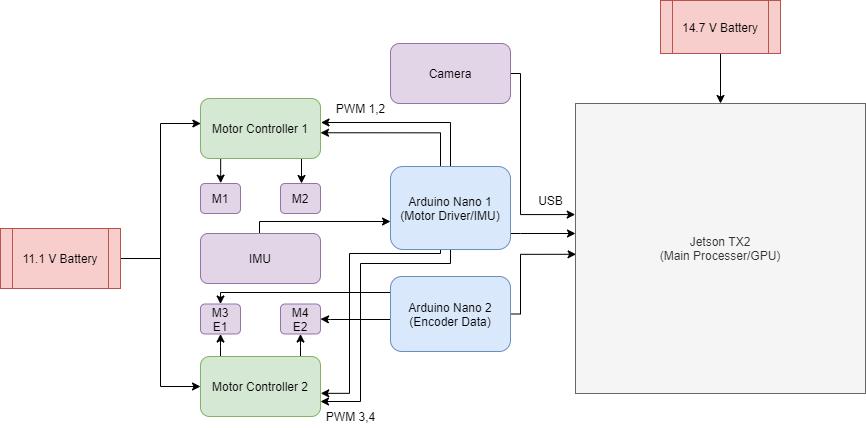

The diagram above was exported from draw.io. Its source (the exported page's mxGraphModel, read from the mxfile embedded in the PNG):
<mxGraphModel dx="1718" dy="628" grid="1" gridSize="10" guides="1" tooltips="1" connect="1" arrows="1" fold="1" page="1" pageScale="1" pageWidth="827" pageHeight="1169" math="0" shadow="0">
  <root>
    <mxCell id="WIyWlLk6GJQsqaUBKTNV-0" />
    <mxCell id="WIyWlLk6GJQsqaUBKTNV-1" parent="WIyWlLk6GJQsqaUBKTNV-0" />
    <mxCell id="zwY-EZkpnWwtiVTPrVjX-68" style="edgeStyle=orthogonalEdgeStyle;rounded=0;orthogonalLoop=1;jettySize=auto;html=1;entryX=1;entryY=0.5;entryDx=0;entryDy=0;" edge="1" parent="WIyWlLk6GJQsqaUBKTNV-1" source="WIyWlLk6GJQsqaUBKTNV-3" target="2YYbPD2NlLkC1HAIFC1y-5">
      <mxGeometry relative="1" as="geometry">
        <Array as="points">
          <mxPoint x="706" y="690" />
          <mxPoint x="706" y="690" />
        </Array>
      </mxGeometry>
    </mxCell>
    <mxCell id="zwY-EZkpnWwtiVTPrVjX-69" style="edgeStyle=orthogonalEdgeStyle;rounded=0;orthogonalLoop=1;jettySize=auto;html=1;" edge="1" parent="WIyWlLk6GJQsqaUBKTNV-1" source="WIyWlLk6GJQsqaUBKTNV-3" target="2YYbPD2NlLkC1HAIFC1y-3">
      <mxGeometry relative="1" as="geometry">
        <Array as="points">
          <mxPoint x="596" y="663" />
        </Array>
      </mxGeometry>
    </mxCell>
    <mxCell id="zwY-EZkpnWwtiVTPrVjX-71" style="edgeStyle=orthogonalEdgeStyle;rounded=0;orthogonalLoop=1;jettySize=auto;html=1;entryX=0.002;entryY=0.52;entryDx=0;entryDy=0;entryPerimeter=0;" edge="1" parent="WIyWlLk6GJQsqaUBKTNV-1" source="WIyWlLk6GJQsqaUBKTNV-3" target="2YYbPD2NlLkC1HAIFC1y-25">
      <mxGeometry relative="1" as="geometry">
        <mxPoint x="906" y="619" as="targetPoint" />
        <Array as="points">
          <mxPoint x="896" y="685" />
          <mxPoint x="896" y="625" />
        </Array>
      </mxGeometry>
    </mxCell>
    <mxCell id="WIyWlLk6GJQsqaUBKTNV-3" value="Arduino Nano 2&lt;br&gt;(Encoder Data)" style="rounded=1;whiteSpace=wrap;html=1;fontSize=12;glass=0;strokeWidth=1;shadow=0;fillColor=#dae8fc;strokeColor=#6c8ebf;comic=0;" parent="WIyWlLk6GJQsqaUBKTNV-1" vertex="1">
      <mxGeometry x="766" y="647" width="120" height="75" as="geometry" />
    </mxCell>
    <mxCell id="zwY-EZkpnWwtiVTPrVjX-8" style="edgeStyle=orthogonalEdgeStyle;rounded=0;orthogonalLoop=1;jettySize=auto;html=1;" edge="1" parent="WIyWlLk6GJQsqaUBKTNV-1" source="2YYbPD2NlLkC1HAIFC1y-1" target="2YYbPD2NlLkC1HAIFC1y-25">
      <mxGeometry relative="1" as="geometry">
        <mxPoint x="896" y="614" as="targetPoint" />
        <Array as="points">
          <mxPoint x="896" y="604" />
          <mxPoint x="896" y="604" />
        </Array>
      </mxGeometry>
    </mxCell>
    <mxCell id="zwY-EZkpnWwtiVTPrVjX-27" style="edgeStyle=orthogonalEdgeStyle;rounded=0;orthogonalLoop=1;jettySize=auto;html=1;entryX=1.004;entryY=0.373;entryDx=0;entryDy=0;entryPerimeter=0;" edge="1" parent="WIyWlLk6GJQsqaUBKTNV-1">
      <mxGeometry relative="1" as="geometry">
        <mxPoint x="826" y="538.62" as="sourcePoint" />
        <mxPoint x="696.4799999999998" y="493" as="targetPoint" />
        <Array as="points">
          <mxPoint x="826" y="492.62" />
        </Array>
      </mxGeometry>
    </mxCell>
    <mxCell id="zwY-EZkpnWwtiVTPrVjX-63" style="edgeStyle=orthogonalEdgeStyle;rounded=0;orthogonalLoop=1;jettySize=auto;html=1;entryX=1;entryY=0.571;entryDx=0;entryDy=0;entryPerimeter=0;" edge="1" parent="WIyWlLk6GJQsqaUBKTNV-1" source="2YYbPD2NlLkC1HAIFC1y-1" target="2YYbPD2NlLkC1HAIFC1y-32">
      <mxGeometry relative="1" as="geometry">
        <Array as="points">
          <mxPoint x="816" y="503" />
        </Array>
      </mxGeometry>
    </mxCell>
    <mxCell id="zwY-EZkpnWwtiVTPrVjX-66" style="edgeStyle=orthogonalEdgeStyle;rounded=0;orthogonalLoop=1;jettySize=auto;html=1;entryX=1;entryY=0.75;entryDx=0;entryDy=0;" edge="1" parent="WIyWlLk6GJQsqaUBKTNV-1" source="2YYbPD2NlLkC1HAIFC1y-1" target="2YYbPD2NlLkC1HAIFC1y-31">
      <mxGeometry relative="1" as="geometry">
        <Array as="points">
          <mxPoint x="826" y="634" />
          <mxPoint x="736" y="634" />
          <mxPoint x="736" y="772" />
        </Array>
      </mxGeometry>
    </mxCell>
    <mxCell id="zwY-EZkpnWwtiVTPrVjX-67" style="edgeStyle=orthogonalEdgeStyle;rounded=0;orthogonalLoop=1;jettySize=auto;html=1;entryX=1.002;entryY=0.614;entryDx=0;entryDy=0;entryPerimeter=0;" edge="1" parent="WIyWlLk6GJQsqaUBKTNV-1" source="2YYbPD2NlLkC1HAIFC1y-1" target="2YYbPD2NlLkC1HAIFC1y-31">
      <mxGeometry relative="1" as="geometry">
        <Array as="points">
          <mxPoint x="816" y="624" />
          <mxPoint x="725" y="624" />
          <mxPoint x="725" y="764" />
        </Array>
      </mxGeometry>
    </mxCell>
    <mxCell id="2YYbPD2NlLkC1HAIFC1y-1" value="Arduino Nano 1&lt;br&gt;(Motor Driver/IMU)" style="rounded=1;whiteSpace=wrap;html=1;fontSize=12;glass=0;strokeWidth=1;shadow=0;fillColor=#dae8fc;strokeColor=#6c8ebf;comic=0;" parent="WIyWlLk6GJQsqaUBKTNV-1" vertex="1">
      <mxGeometry x="766" y="537" width="120" height="83" as="geometry" />
    </mxCell>
    <mxCell id="2YYbPD2NlLkC1HAIFC1y-2" value="M1&lt;br&gt;" style="rounded=1;whiteSpace=wrap;html=1;fillColor=#e1d5e7;strokeColor=#9673a6;comic=0;shadow=0;" parent="WIyWlLk6GJQsqaUBKTNV-1" vertex="1">
      <mxGeometry x="576" y="554" width="40" height="30" as="geometry" />
    </mxCell>
    <mxCell id="2YYbPD2NlLkC1HAIFC1y-3" value="M3&lt;br&gt;E1" style="rounded=1;whiteSpace=wrap;html=1;fillColor=#e1d5e7;strokeColor=#9673a6;comic=0;shadow=0;" parent="WIyWlLk6GJQsqaUBKTNV-1" vertex="1">
      <mxGeometry x="576" y="674.5" width="40" height="30" as="geometry" />
    </mxCell>
    <mxCell id="2YYbPD2NlLkC1HAIFC1y-4" value="M2" style="rounded=1;whiteSpace=wrap;html=1;fillColor=#e1d5e7;strokeColor=#9673a6;comic=0;shadow=0;" parent="WIyWlLk6GJQsqaUBKTNV-1" vertex="1">
      <mxGeometry x="656" y="554" width="40" height="30" as="geometry" />
    </mxCell>
    <mxCell id="2YYbPD2NlLkC1HAIFC1y-5" value="M4&lt;br&gt;E2" style="rounded=1;whiteSpace=wrap;html=1;fillColor=#e1d5e7;strokeColor=#9673a6;comic=0;shadow=0;" parent="WIyWlLk6GJQsqaUBKTNV-1" vertex="1">
      <mxGeometry x="656" y="674.5" width="40" height="30" as="geometry" />
    </mxCell>
    <mxCell id="zwY-EZkpnWwtiVTPrVjX-70" style="edgeStyle=orthogonalEdgeStyle;rounded=0;orthogonalLoop=1;jettySize=auto;html=1;" edge="1" parent="WIyWlLk6GJQsqaUBKTNV-1" target="2YYbPD2NlLkC1HAIFC1y-1">
      <mxGeometry relative="1" as="geometry">
        <mxPoint x="635" y="607.29" as="sourcePoint" />
        <mxPoint x="765.5999999999999" y="598.0199999999999" as="targetPoint" />
        <Array as="points">
          <mxPoint x="635" y="592" />
        </Array>
      </mxGeometry>
    </mxCell>
    <mxCell id="2YYbPD2NlLkC1HAIFC1y-19" value="IMU" style="rounded=1;whiteSpace=wrap;html=1;fontSize=12;glass=0;strokeWidth=1;shadow=0;fillColor=#e1d5e7;strokeColor=#9673a6;comic=0;" parent="WIyWlLk6GJQsqaUBKTNV-1" vertex="1">
      <mxGeometry x="576" y="604" width="120" height="50" as="geometry" />
    </mxCell>
    <mxCell id="2YYbPD2NlLkC1HAIFC1y-25" value="Jetson TX2&lt;br&gt;(Main Processer/GPU)" style="whiteSpace=wrap;html=1;aspect=fixed;fillColor=#f5f5f5;strokeColor=#666666;fontColor=#333333;comic=0;shadow=0;" parent="WIyWlLk6GJQsqaUBKTNV-1" vertex="1">
      <mxGeometry x="951" y="474" width="290" height="290" as="geometry" />
    </mxCell>
    <mxCell id="2YYbPD2NlLkC1HAIFC1y-27" value="USB" style="text;html=1;align=center;verticalAlign=middle;resizable=0;points=[];autosize=1;comic=0;shadow=0;" parent="WIyWlLk6GJQsqaUBKTNV-1" vertex="1">
      <mxGeometry x="906" y="561" width="40" height="20" as="geometry" />
    </mxCell>
    <mxCell id="zwY-EZkpnWwtiVTPrVjX-52" style="edgeStyle=orthogonalEdgeStyle;rounded=0;orthogonalLoop=1;jettySize=auto;html=1;entryX=0.5;entryY=1;entryDx=0;entryDy=0;" edge="1" parent="WIyWlLk6GJQsqaUBKTNV-1" source="2YYbPD2NlLkC1HAIFC1y-31" target="2YYbPD2NlLkC1HAIFC1y-5">
      <mxGeometry relative="1" as="geometry">
        <Array as="points">
          <mxPoint x="676" y="717" />
          <mxPoint x="676" y="717" />
        </Array>
      </mxGeometry>
    </mxCell>
    <mxCell id="zwY-EZkpnWwtiVTPrVjX-53" style="edgeStyle=orthogonalEdgeStyle;rounded=0;orthogonalLoop=1;jettySize=auto;html=1;entryX=0.5;entryY=1;entryDx=0;entryDy=0;" edge="1" parent="WIyWlLk6GJQsqaUBKTNV-1" source="2YYbPD2NlLkC1HAIFC1y-31" target="2YYbPD2NlLkC1HAIFC1y-3">
      <mxGeometry relative="1" as="geometry">
        <Array as="points">
          <mxPoint x="596" y="717" />
          <mxPoint x="596" y="717" />
        </Array>
      </mxGeometry>
    </mxCell>
    <mxCell id="2YYbPD2NlLkC1HAIFC1y-31" value="Motor Controller 2" style="rounded=1;whiteSpace=wrap;html=1;fillColor=#d5e8d4;strokeColor=#82b366;comic=0;shadow=0;" parent="WIyWlLk6GJQsqaUBKTNV-1" vertex="1">
      <mxGeometry x="576" y="727" width="120" height="60" as="geometry" />
    </mxCell>
    <mxCell id="zwY-EZkpnWwtiVTPrVjX-54" style="edgeStyle=orthogonalEdgeStyle;rounded=0;orthogonalLoop=1;jettySize=auto;html=1;" edge="1" parent="WIyWlLk6GJQsqaUBKTNV-1" source="2YYbPD2NlLkC1HAIFC1y-32" target="2YYbPD2NlLkC1HAIFC1y-4">
      <mxGeometry relative="1" as="geometry">
        <mxPoint x="676" y="547" as="targetPoint" />
        <Array as="points">
          <mxPoint x="677" y="549" />
          <mxPoint x="677" y="549" />
        </Array>
      </mxGeometry>
    </mxCell>
    <mxCell id="zwY-EZkpnWwtiVTPrVjX-55" style="edgeStyle=orthogonalEdgeStyle;rounded=0;orthogonalLoop=1;jettySize=auto;html=1;entryX=0.506;entryY=-0.012;entryDx=0;entryDy=0;entryPerimeter=0;" edge="1" parent="WIyWlLk6GJQsqaUBKTNV-1" source="2YYbPD2NlLkC1HAIFC1y-32" target="2YYbPD2NlLkC1HAIFC1y-2">
      <mxGeometry relative="1" as="geometry">
        <Array as="points">
          <mxPoint x="596" y="549" />
        </Array>
      </mxGeometry>
    </mxCell>
    <mxCell id="2YYbPD2NlLkC1HAIFC1y-32" value="Motor Controller 1" style="rounded=1;whiteSpace=wrap;html=1;fillColor=#d5e8d4;strokeColor=#82b366;comic=0;shadow=0;" parent="WIyWlLk6GJQsqaUBKTNV-1" vertex="1">
      <mxGeometry x="576" y="469" width="120" height="60" as="geometry" />
    </mxCell>
    <mxCell id="zwY-EZkpnWwtiVTPrVjX-59" style="edgeStyle=orthogonalEdgeStyle;rounded=0;orthogonalLoop=1;jettySize=auto;html=1;entryX=0.5;entryY=0;entryDx=0;entryDy=0;" edge="1" parent="WIyWlLk6GJQsqaUBKTNV-1" source="2YYbPD2NlLkC1HAIFC1y-41" target="2YYbPD2NlLkC1HAIFC1y-25">
      <mxGeometry relative="1" as="geometry" />
    </mxCell>
    <mxCell id="2YYbPD2NlLkC1HAIFC1y-41" value="14.7 V Battery" style="shape=process;whiteSpace=wrap;html=1;backgroundOutline=1;fillColor=#f8cecc;strokeColor=#b85450;comic=0;shadow=0;" parent="WIyWlLk6GJQsqaUBKTNV-1" vertex="1">
      <mxGeometry x="1036" y="371" width="120" height="53" as="geometry" />
    </mxCell>
    <mxCell id="zwY-EZkpnWwtiVTPrVjX-10" style="edgeStyle=orthogonalEdgeStyle;rounded=0;orthogonalLoop=1;jettySize=auto;html=1;entryX=-0.001;entryY=0.383;entryDx=0;entryDy=0;entryPerimeter=0;" edge="1" parent="WIyWlLk6GJQsqaUBKTNV-1" source="2YYbPD2NlLkC1HAIFC1y-44" target="2YYbPD2NlLkC1HAIFC1y-25">
      <mxGeometry relative="1" as="geometry">
        <Array as="points">
          <mxPoint x="896" y="444" />
          <mxPoint x="896" y="585" />
        </Array>
      </mxGeometry>
    </mxCell>
    <mxCell id="2YYbPD2NlLkC1HAIFC1y-44" value="Camera" style="rounded=1;whiteSpace=wrap;html=1;fillColor=#e1d5e7;strokeColor=#9673a6;comic=0;shadow=0;" parent="WIyWlLk6GJQsqaUBKTNV-1" vertex="1">
      <mxGeometry x="766" y="414" width="120" height="60" as="geometry" />
    </mxCell>
    <mxCell id="zwY-EZkpnWwtiVTPrVjX-4" style="edgeStyle=orthogonalEdgeStyle;rounded=0;orthogonalLoop=1;jettySize=auto;html=1;entryX=0.003;entryY=0.417;entryDx=0;entryDy=0;entryPerimeter=0;exitX=1;exitY=0.5;exitDx=0;exitDy=0;" edge="1" parent="WIyWlLk6GJQsqaUBKTNV-1" source="2YYbPD2NlLkC1HAIFC1y-49" target="2YYbPD2NlLkC1HAIFC1y-32">
      <mxGeometry relative="1" as="geometry">
        <Array as="points">
          <mxPoint x="536" y="629" />
          <mxPoint x="536" y="494" />
        </Array>
      </mxGeometry>
    </mxCell>
    <mxCell id="zwY-EZkpnWwtiVTPrVjX-5" style="edgeStyle=orthogonalEdgeStyle;rounded=0;orthogonalLoop=1;jettySize=auto;html=1;entryX=0;entryY=0.5;entryDx=0;entryDy=0;" edge="1" parent="WIyWlLk6GJQsqaUBKTNV-1" source="2YYbPD2NlLkC1HAIFC1y-49" target="2YYbPD2NlLkC1HAIFC1y-31">
      <mxGeometry relative="1" as="geometry" />
    </mxCell>
    <mxCell id="2YYbPD2NlLkC1HAIFC1y-49" value="11.1 V Battery" style="shape=process;whiteSpace=wrap;html=1;backgroundOutline=1;fillColor=#f8cecc;strokeColor=#b85450;comic=0;shadow=0;" parent="WIyWlLk6GJQsqaUBKTNV-1" vertex="1">
      <mxGeometry x="376" y="599" width="120" height="60" as="geometry" />
    </mxCell>
    <mxCell id="zwY-EZkpnWwtiVTPrVjX-35" value="PWM 3,4" style="text;html=1;align=center;verticalAlign=middle;resizable=0;points=[];autosize=1;comic=0;shadow=0;" vertex="1" parent="WIyWlLk6GJQsqaUBKTNV-1">
      <mxGeometry x="696" y="777" width="60" height="20" as="geometry" />
    </mxCell>
    <mxCell id="zwY-EZkpnWwtiVTPrVjX-36" value="PWM 1,2" style="text;html=1;align=center;verticalAlign=middle;resizable=0;points=[];autosize=1;comic=0;shadow=0;" vertex="1" parent="WIyWlLk6GJQsqaUBKTNV-1">
      <mxGeometry x="706" y="469" width="60" height="20" as="geometry" />
    </mxCell>
  </root>
</mxGraphModel>